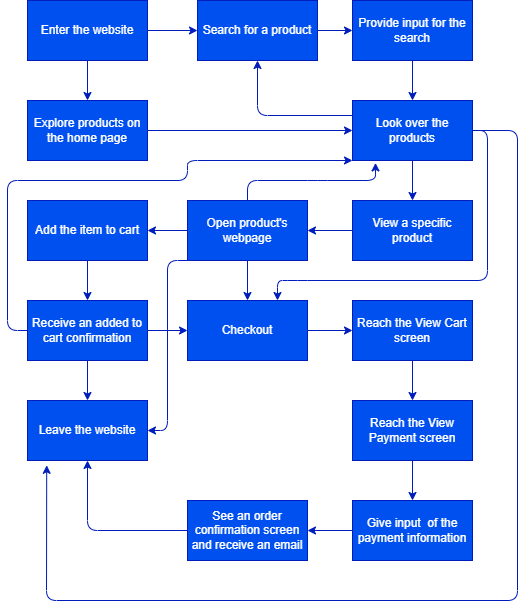

The diagram above was exported from draw.io. Its source (the exported page's mxGraphModel, read from the mxfile embedded in the PNG):
<mxGraphModel dx="746" dy="320" grid="1" gridSize="10" guides="1" tooltips="1" connect="1" arrows="1" fold="1" page="1" pageScale="1" pageWidth="850" pageHeight="1100" math="0" shadow="0">
  <root>
    <mxCell id="0" />
    <mxCell id="1" parent="0" />
    <mxCell id="10" style="edgeStyle=none;html=1;exitX=1;exitY=0.5;exitDx=0;exitDy=0;entryX=0;entryY=0.5;entryDx=0;entryDy=0;fontSize=12;fontColor=#FCFCFC;fillColor=#0050ef;strokeColor=#001DBC;" edge="1" parent="1" source="3" target="7">
      <mxGeometry relative="1" as="geometry" />
    </mxCell>
    <mxCell id="11" style="edgeStyle=none;html=1;exitX=0.5;exitY=1;exitDx=0;exitDy=0;entryX=0.5;entryY=0;entryDx=0;entryDy=0;fontSize=12;fontColor=#FCFCFC;fillColor=#0050ef;strokeColor=#001DBC;" edge="1" parent="1" source="3" target="8">
      <mxGeometry relative="1" as="geometry" />
    </mxCell>
    <mxCell id="3" value="Enter the website" style="rounded=0;whiteSpace=wrap;html=1;fontColor=#ffffff;fillColor=#0050ef;strokeColor=#001DBC;" vertex="1" parent="1">
      <mxGeometry x="150" y="200" width="120" height="60" as="geometry" />
    </mxCell>
    <mxCell id="13" style="edgeStyle=none;html=1;exitX=1;exitY=0.5;exitDx=0;exitDy=0;entryX=0;entryY=0.5;entryDx=0;entryDy=0;fontSize=12;fontColor=#FCFCFC;fillColor=#0050ef;strokeColor=#001DBC;" edge="1" parent="1" source="7" target="12">
      <mxGeometry relative="1" as="geometry" />
    </mxCell>
    <mxCell id="7" value="Search for a product" style="rounded=0;whiteSpace=wrap;html=1;fontColor=#ffffff;fillColor=#0050ef;strokeColor=#001DBC;" vertex="1" parent="1">
      <mxGeometry x="320" y="200" width="120" height="60" as="geometry" />
    </mxCell>
    <mxCell id="16" style="edgeStyle=none;html=1;exitX=1;exitY=0.5;exitDx=0;exitDy=0;fontSize=12;fontColor=#FCFCFC;fillColor=#0050ef;strokeColor=#001DBC;" edge="1" parent="1" source="8" target="14">
      <mxGeometry relative="1" as="geometry" />
    </mxCell>
    <mxCell id="8" value="Explore products on the home page" style="rounded=0;whiteSpace=wrap;html=1;fontColor=#ffffff;fillColor=#0050ef;strokeColor=#001DBC;" vertex="1" parent="1">
      <mxGeometry x="150" y="300" width="120" height="60" as="geometry" />
    </mxCell>
    <mxCell id="15" style="edgeStyle=none;html=1;exitX=0.5;exitY=1;exitDx=0;exitDy=0;fontSize=12;fontColor=#FCFCFC;fillColor=#0050ef;strokeColor=#001DBC;" edge="1" parent="1" source="12" target="14">
      <mxGeometry relative="1" as="geometry" />
    </mxCell>
    <mxCell id="12" value="Provide input for the search" style="rounded=0;whiteSpace=wrap;html=1;fontColor=#ffffff;fillColor=#0050ef;strokeColor=#001DBC;" vertex="1" parent="1">
      <mxGeometry x="475" y="200" width="120" height="60" as="geometry" />
    </mxCell>
    <mxCell id="21" style="edgeStyle=none;html=1;exitX=0.5;exitY=1;exitDx=0;exitDy=0;entryX=0.5;entryY=0;entryDx=0;entryDy=0;fontSize=12;fontColor=#FCFCFC;fillColor=#0050ef;strokeColor=#001DBC;" edge="1" parent="1" source="14" target="17">
      <mxGeometry relative="1" as="geometry" />
    </mxCell>
    <mxCell id="51" style="edgeStyle=none;html=1;entryX=0.5;entryY=1;entryDx=0;entryDy=0;fontSize=12;fontColor=#FCFCFC;exitX=0;exitY=0.25;exitDx=0;exitDy=0;fillColor=#0050ef;strokeColor=#001DBC;" edge="1" parent="1" source="14" target="7">
      <mxGeometry relative="1" as="geometry">
        <Array as="points">
          <mxPoint x="380" y="315" />
        </Array>
      </mxGeometry>
    </mxCell>
    <mxCell id="56" style="edgeStyle=none;html=1;exitX=1;exitY=0.5;exitDx=0;exitDy=0;fontSize=12;fontColor=#FCFCFC;entryX=0.16;entryY=1.08;entryDx=0;entryDy=0;entryPerimeter=0;fillColor=#0050ef;strokeColor=#001DBC;" edge="1" parent="1" source="14" target="39">
      <mxGeometry relative="1" as="geometry">
        <mxPoint x="680" y="330" as="targetPoint" />
        <Array as="points">
          <mxPoint x="640" y="330" />
          <mxPoint x="640" y="800" />
          <mxPoint x="169" y="800" />
        </Array>
      </mxGeometry>
    </mxCell>
    <mxCell id="57" style="edgeStyle=none;html=1;exitX=1;exitY=0.5;exitDx=0;exitDy=0;entryX=0.75;entryY=0;entryDx=0;entryDy=0;fontSize=12;fontColor=#FCFCFC;fillColor=#0050ef;strokeColor=#001DBC;" edge="1" parent="1" source="14" target="37">
      <mxGeometry relative="1" as="geometry">
        <Array as="points">
          <mxPoint x="610" y="330" />
          <mxPoint x="610" y="480" />
          <mxPoint x="420" y="480" />
          <mxPoint x="400" y="480" />
        </Array>
      </mxGeometry>
    </mxCell>
    <mxCell id="14" value="Look over the products" style="rounded=0;whiteSpace=wrap;html=1;fontColor=#ffffff;fillColor=#0050ef;strokeColor=#001DBC;" vertex="1" parent="1">
      <mxGeometry x="475" y="300" width="120" height="60" as="geometry" />
    </mxCell>
    <mxCell id="23" style="edgeStyle=none;html=1;exitX=0;exitY=0.5;exitDx=0;exitDy=0;entryX=1;entryY=0.5;entryDx=0;entryDy=0;fontSize=12;fontColor=#FCFCFC;fillColor=#0050ef;strokeColor=#001DBC;" edge="1" parent="1" source="17" target="22">
      <mxGeometry relative="1" as="geometry" />
    </mxCell>
    <mxCell id="17" value="View a specific product" style="rounded=0;whiteSpace=wrap;html=1;fontColor=#ffffff;fillColor=#0050ef;strokeColor=#001DBC;" vertex="1" parent="1">
      <mxGeometry x="475" y="400" width="120" height="60" as="geometry" />
    </mxCell>
    <mxCell id="25" style="edgeStyle=none;html=1;exitX=0;exitY=0.5;exitDx=0;exitDy=0;entryX=1;entryY=0.5;entryDx=0;entryDy=0;fontSize=12;fontColor=#FCFCFC;fillColor=#0050ef;strokeColor=#001DBC;" edge="1" parent="1" source="22" target="24">
      <mxGeometry relative="1" as="geometry" />
    </mxCell>
    <mxCell id="55" style="edgeStyle=none;html=1;exitX=0.5;exitY=0;exitDx=0;exitDy=0;entryX=0.192;entryY=1.04;entryDx=0;entryDy=0;entryPerimeter=0;fontSize=12;fontColor=#FCFCFC;fillColor=#0050ef;strokeColor=#001DBC;" edge="1" parent="1" source="22" target="14">
      <mxGeometry relative="1" as="geometry">
        <Array as="points">
          <mxPoint x="370" y="380" />
          <mxPoint x="440" y="380" />
          <mxPoint x="498" y="380" />
        </Array>
      </mxGeometry>
    </mxCell>
    <mxCell id="58" style="edgeStyle=none;html=1;exitX=0.5;exitY=1;exitDx=0;exitDy=0;entryX=0.5;entryY=0;entryDx=0;entryDy=0;fontSize=12;fontColor=#FCFCFC;fillColor=#0050ef;strokeColor=#001DBC;" edge="1" parent="1" source="22" target="37">
      <mxGeometry relative="1" as="geometry" />
    </mxCell>
    <mxCell id="59" style="edgeStyle=none;html=1;exitX=0.25;exitY=1;exitDx=0;exitDy=0;entryX=1;entryY=0.5;entryDx=0;entryDy=0;fontSize=12;fontColor=#FCFCFC;fillColor=#0050ef;strokeColor=#001DBC;" edge="1" parent="1" source="22" target="39">
      <mxGeometry relative="1" as="geometry">
        <Array as="points">
          <mxPoint x="290" y="460" />
          <mxPoint x="290" y="630" />
        </Array>
      </mxGeometry>
    </mxCell>
    <mxCell id="22" value="Open product's webpage" style="rounded=0;whiteSpace=wrap;html=1;fontColor=#ffffff;fillColor=#0050ef;strokeColor=#001DBC;" vertex="1" parent="1">
      <mxGeometry x="310" y="400" width="120" height="60" as="geometry" />
    </mxCell>
    <mxCell id="35" style="edgeStyle=none;html=1;exitX=0.5;exitY=1;exitDx=0;exitDy=0;entryX=0.5;entryY=0;entryDx=0;entryDy=0;fontSize=12;fontColor=#FCFCFC;fillColor=#0050ef;strokeColor=#001DBC;" edge="1" parent="1" source="24" target="32">
      <mxGeometry relative="1" as="geometry" />
    </mxCell>
    <mxCell id="24" value="Add the item to cart" style="rounded=0;whiteSpace=wrap;html=1;fontColor=#ffffff;fillColor=#0050ef;strokeColor=#001DBC;" vertex="1" parent="1">
      <mxGeometry x="150" y="400" width="120" height="60" as="geometry" />
    </mxCell>
    <mxCell id="36" style="edgeStyle=none;html=1;exitX=0;exitY=0.5;exitDx=0;exitDy=0;fontSize=12;fontColor=#FCFCFC;entryX=0;entryY=1;entryDx=0;entryDy=0;fillColor=#0050ef;strokeColor=#001DBC;" edge="1" parent="1" source="32" target="14">
      <mxGeometry relative="1" as="geometry">
        <mxPoint x="150" y="230" as="targetPoint" />
        <Array as="points">
          <mxPoint x="130" y="530" />
          <mxPoint x="130" y="380" />
          <mxPoint x="310" y="380" />
          <mxPoint x="310" y="360" />
        </Array>
      </mxGeometry>
    </mxCell>
    <mxCell id="38" style="edgeStyle=none;html=1;exitX=1;exitY=0.5;exitDx=0;exitDy=0;entryX=0;entryY=0.5;entryDx=0;entryDy=0;fontSize=12;fontColor=#FCFCFC;fillColor=#0050ef;strokeColor=#001DBC;" edge="1" parent="1" source="32" target="37">
      <mxGeometry relative="1" as="geometry" />
    </mxCell>
    <mxCell id="40" style="edgeStyle=none;html=1;exitX=0.5;exitY=1;exitDx=0;exitDy=0;entryX=0.5;entryY=0;entryDx=0;entryDy=0;fontSize=12;fontColor=#FCFCFC;fillColor=#0050ef;strokeColor=#001DBC;" edge="1" parent="1" source="32" target="39">
      <mxGeometry relative="1" as="geometry" />
    </mxCell>
    <mxCell id="32" value="Receive an added to cart confirmation" style="rounded=0;whiteSpace=wrap;html=1;fontColor=#ffffff;fillColor=#0050ef;strokeColor=#001DBC;" vertex="1" parent="1">
      <mxGeometry x="150" y="500" width="120" height="60" as="geometry" />
    </mxCell>
    <mxCell id="43" style="edgeStyle=none;html=1;exitX=1;exitY=0.5;exitDx=0;exitDy=0;entryX=0;entryY=0.5;entryDx=0;entryDy=0;fontSize=12;fontColor=#FCFCFC;fillColor=#0050ef;strokeColor=#001DBC;" edge="1" parent="1" source="37" target="41">
      <mxGeometry relative="1" as="geometry" />
    </mxCell>
    <mxCell id="37" value="Checkout" style="rounded=0;whiteSpace=wrap;html=1;fontColor=#ffffff;fillColor=#0050ef;strokeColor=#001DBC;" vertex="1" parent="1">
      <mxGeometry x="310" y="500" width="120" height="60" as="geometry" />
    </mxCell>
    <mxCell id="39" value="Leave the website" style="rounded=0;whiteSpace=wrap;html=1;fontColor=#ffffff;fillColor=#0050ef;strokeColor=#001DBC;" vertex="1" parent="1">
      <mxGeometry x="150" y="600" width="120" height="60" as="geometry" />
    </mxCell>
    <mxCell id="44" style="edgeStyle=none;html=1;exitX=0.5;exitY=1;exitDx=0;exitDy=0;entryX=0.5;entryY=0;entryDx=0;entryDy=0;fontSize=12;fontColor=#FCFCFC;fillColor=#0050ef;strokeColor=#001DBC;" edge="1" parent="1" source="41" target="42">
      <mxGeometry relative="1" as="geometry" />
    </mxCell>
    <mxCell id="41" value="Reach the View Cart screen" style="rounded=0;whiteSpace=wrap;html=1;fontColor=#ffffff;fillColor=#0050ef;strokeColor=#001DBC;" vertex="1" parent="1">
      <mxGeometry x="475" y="500" width="120" height="60" as="geometry" />
    </mxCell>
    <mxCell id="46" style="edgeStyle=none;html=1;exitX=0.5;exitY=1;exitDx=0;exitDy=0;entryX=0.5;entryY=0;entryDx=0;entryDy=0;fontSize=12;fontColor=#FCFCFC;fillColor=#0050ef;strokeColor=#001DBC;" edge="1" parent="1" source="42" target="45">
      <mxGeometry relative="1" as="geometry" />
    </mxCell>
    <mxCell id="42" value="Reach the View Payment screen" style="rounded=0;whiteSpace=wrap;html=1;fontColor=#ffffff;fillColor=#0050ef;strokeColor=#001DBC;" vertex="1" parent="1">
      <mxGeometry x="475" y="600" width="120" height="60" as="geometry" />
    </mxCell>
    <mxCell id="49" style="edgeStyle=none;html=1;exitX=0;exitY=0.5;exitDx=0;exitDy=0;entryX=1;entryY=0.5;entryDx=0;entryDy=0;fontSize=12;fontColor=#FCFCFC;fillColor=#0050ef;strokeColor=#001DBC;" edge="1" parent="1" source="45" target="47">
      <mxGeometry relative="1" as="geometry" />
    </mxCell>
    <mxCell id="45" value="Give input&amp;nbsp; of the payment information" style="rounded=0;whiteSpace=wrap;html=1;fontColor=#ffffff;fillColor=#0050ef;strokeColor=#001DBC;" vertex="1" parent="1">
      <mxGeometry x="475" y="700" width="120" height="60" as="geometry" />
    </mxCell>
    <mxCell id="48" style="edgeStyle=none;html=1;exitX=0;exitY=0.5;exitDx=0;exitDy=0;entryX=0.5;entryY=1;entryDx=0;entryDy=0;fontSize=12;fontColor=#FCFCFC;fillColor=#0050ef;strokeColor=#001DBC;" edge="1" parent="1" source="47" target="39">
      <mxGeometry relative="1" as="geometry">
        <Array as="points">
          <mxPoint x="210" y="730" />
        </Array>
      </mxGeometry>
    </mxCell>
    <mxCell id="47" value="See an order confirmation screen and receive an email" style="rounded=0;whiteSpace=wrap;html=1;fontColor=#ffffff;fillColor=#0050ef;strokeColor=#001DBC;" vertex="1" parent="1">
      <mxGeometry x="310" y="700" width="120" height="60" as="geometry" />
    </mxCell>
  </root>
</mxGraphModel>